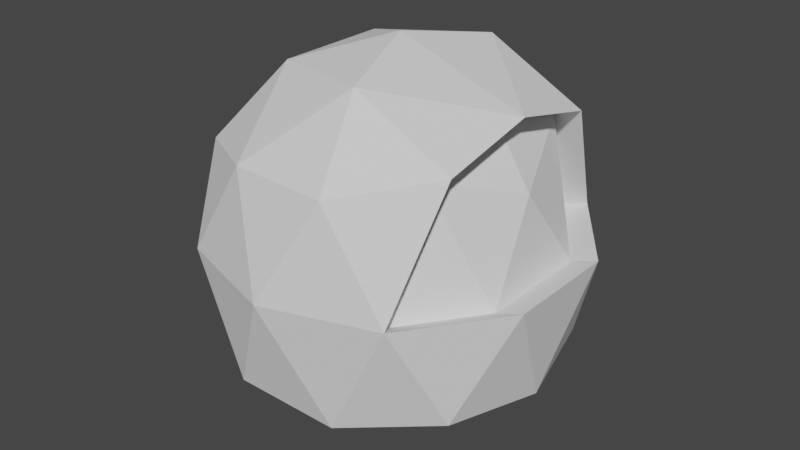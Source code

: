 # Source: enemyYellowHead.blend  (saved by Blender 2.81.16; exported with 4.5.12 LTS)
import bpy
from mathutils import Matrix  # noqa: F401  (used for matrix-valued properties, if any)

bpy.ops.wm.read_factory_settings(use_empty=True)
scene = bpy.context.scene
scene.name = 'Scene'

# ---- collections
col_collection = bpy.data.collections.new('Collection'); scene.collection.children.link(col_collection)

# ---- world
world_world = bpy.data.worlds.new('World'); scene.world = world_world
world_world.use_nodes = True; world_world.node_tree.nodes.clear()
_N = world_world.node_tree.nodes; _L = world_world.node_tree.links
n0 = _N.new('ShaderNodeOutputWorld'); n0.name = 'World Output'; n0.location = (300, 300)
n1 = _N.new('ShaderNodeBackground'); n1.name = 'Background'; n1.location = (10, 300)
n1.inputs[0].default_value = (0.05088, 0.05088, 0.05088, 1.0)
_L.new(n1.outputs[0], n0.inputs[0])
n0.is_active_output = True
world_world.color = (0.05088, 0.05088, 0.05088)
world_world.use_sun_shadow = False
world_world.sun_shadow_jitter_overblur = 0.0

# ---- meshes
me_icosphere = bpy.data.meshes.new('Icosphere')
me_icosphere.from_pydata([(-7.911e-10, 1.892e-09, -0.46), (0.3328, -0.2418, -0.2651), (-0.1271, -0.3913, -0.275), (-0.4114, 1.892e-09, -0.2057), (-0.1271, 0.3913, -0.275), (0.3328, 0.2418, -0.2651), (0.1271, -0.3913, 0.2459), (-0.3328, -0.2418, 0.2057), (-0.3328, 0.2418, 0.2057), (0.1271, 0.3913, 0.2459), (-7.911e-10, 1.892e-09, 0.46), (-0.07473, -0.23, -0.3913), (0.1956, -0.1421, -0.3913), (0.1209, -0.3721, -0.2982), (0.3913, 1.892e-09, -0.2889), (0.1956, 0.1421, -0.3913), (-0.2418, 1.892e-09, -0.3913), (-0.3166, -0.23, -0.2418), (-0.07473, 0.23, -0.3913), (-0.3166, 0.23, -0.2418), (0.1209, 0.3721, -0.2982), (0.4375, -0.1421, -1.229e-10), (0.4375, 0.1421, -1.229e-10), (-7.911e-10, -0.46, -1.229e-10), (0.2704, -0.3721, -1.229e-10), (-0.4375, -0.1421, -1.229e-10), (-0.2704, -0.3721, -1.229e-10), (-0.2704, 0.3721, -1.229e-10), (-0.4375, 0.1421, -1.229e-10), (0.2704, 0.3721, -1.229e-10), (-7.911e-10, 0.46, -1.229e-10), (0.3166, -0.23, 0.2899), (-0.1209, -0.3721, 0.2418), (-0.3913, 1.892e-09, 0.2418), (-0.1209, 0.3721, 0.2418), (0.3166, 0.23, 0.2899), (0.07473, -0.23, 0.4159), (0.3229, 1.892e-09, 0.3457), (-0.1956, -0.1421, 0.3913), (-0.1956, 0.1421, 0.3913), (0.07473, 0.23, 0.4159), (0.3699, 0.1421, -0.02327), (0.3439, 0.0, 0.1824), (0.249, 0.23, 0.2666), (0.3699, -0.1421, -0.02327), (0.249, -0.23, 0.2666), (0.2554, 1.892e-09, 0.3224), (0.2028, 0.3721, -0.02327), (0.2028, -0.3721, -0.02327), (0.3569, 0.07107, 0.07959), (0.2964, 0.115, 0.2245), (0.3569, -0.07107, 0.07959), (0.2964, -0.115, 0.2245), (0.2996, 1.892e-09, 0.2524), (0.2522, 0.115, 0.2945), (0.2522, -0.115, 0.2945), (0.3095, 0.1861, 0.1217), (0.2864, 0.2571, -0.02327), (0.2259, 0.3011, 0.1217), (0.2259, -0.3011, 0.1217), (0.2864, -0.2571, -0.02327), (0.3095, -0.1861, 0.1217), (0.3699, 0.0, -0.02327), (0.3317, -0.06472, 0.1618), (0.3317, 0.06472, 0.1618)], [], [(0, 12, 11), (1, 12, 14), (0, 11, 16), (0, 16, 18), (0, 18, 15), (1, 14, 21), (2, 13, 23), (3, 17, 25), (4, 19, 27), (5, 20, 29), (1, 21, 24), (2, 23, 26), (3, 25, 28), (4, 27, 30), (5, 29, 22), (6, 31, 36), (7, 32, 38), (8, 33, 39), (9, 34, 40), (29, 35, 43, 58, 47), (37, 40, 10), (37, 35, 40), (35, 9, 40), (40, 39, 10), (40, 34, 39), (34, 8, 39), (39, 38, 10), (39, 33, 38), (33, 7, 38), (38, 36, 10), (38, 32, 36), (32, 6, 36), (36, 37, 10), (36, 31, 37), (24, 21, 44, 60, 48), (35, 37, 46, 54, 43), (37, 31, 45, 55, 46), (29, 9, 35), (30, 34, 9), (30, 27, 34), (27, 8, 34), (28, 33, 8), (28, 25, 33), (25, 7, 33), (26, 32, 7), (26, 23, 32), (23, 6, 32), (24, 31, 6), (22, 29, 47, 57, 41), (31, 24, 48, 59, 45), (29, 30, 9), (29, 20, 30), (20, 4, 30), (27, 28, 8), (27, 19, 28), (19, 3, 28), (25, 26, 7), (25, 17, 26), (17, 2, 26), (23, 24, 6), (23, 13, 24), (13, 1, 24), (21, 22, 41, 62, 44), (21, 14, 22), (14, 5, 22), (15, 20, 5), (15, 18, 20), (18, 4, 20), (18, 19, 4), (18, 16, 19), (16, 3, 19), (16, 17, 3), (16, 11, 17), (11, 2, 17), (14, 15, 5), (14, 12, 15), (12, 0, 15), (11, 13, 2), (11, 12, 13), (12, 1, 13), (42, 50, 53), (45, 52, 55), (41, 56, 49), (41, 57, 56), (48, 60, 59), (44, 51, 61), (44, 62, 51), (51, 49, 42), (51, 62, 49), (62, 41, 49), (61, 52, 45), (61, 51, 52), (49, 50, 64), (59, 61, 45), (59, 60, 61), (60, 44, 61), (56, 58, 43), (56, 57, 58), (57, 47, 58), (49, 56, 50), (56, 43, 50), (55, 53, 46), (55, 52, 53), (52, 42, 53), (53, 54, 46), (53, 50, 54), (50, 43, 54), (51, 42, 63), (42, 52, 63), (52, 51, 63), (50, 42, 64), (42, 49, 64)])
_uv = me_icosphere.uv_layers.new(name='UVMap')
_uv.uv.foreach_set('vector', [0.8182, 0.0, 0.7727, 0.07873, 0.8636, 0.07873, 0.7273, 0.1575, 0.6818, 0.07873, 0.6364, 0.1575, 0.09091, 0.0, 0.04545, 0.07873, 0.1364, 0.07873, 0.2727, 0.0, 0.2273, 0.07873, 0.3182, 0.07873, 0.4545, 0.0, 0.4091, 0.07873, 0.5, 0.07873, 0.7273, 0.1575, 0.6364, 0.1575, 0.6818, 0.2362, 0.9091, 0.1575, 0.8182, 0.1575, 0.8636, 0.2362, 0.1818, 0.1575, 0.09091, 0.1575, 0.1364, 0.2362, 0.3636, 0.1575, 0.2727, 0.1575, 0.3182, 0.2362, 0.5455, 0.1575, 0.4545, 0.1575, 0.5, 0.2362, 0.7273, 0.1575, 0.6818, 0.2362, 0.7727, 0.2362, 0.9091, 0.1575, 0.8636, 0.2362, 0.9545, 0.2362, 0.1818, 0.1575, 0.1364, 0.2362, 0.2273, 0.2362, 0.3636, 0.1575, 0.3182, 0.2362, 0.4091, 0.2362, 0.5455, 0.1575, 0.5, 0.2362, 0.5909, 0.2362, 0.8182, 0.3149, 0.7273, 0.3149, 0.7727, 0.3937, 1.0, 0.3149, 0.9091, 0.3149, 0.9545, 0.3937, 0.2727, 0.3149, 0.1818, 0.3149, 0.2273, 0.3937, 0.4545, 0.3149, 0.3636, 0.3149, 0.4091, 0.3937, 0.5, 0.2362, 0.5455, 0.3149, 0.5455, 0.3149, 0.5227, 0.2756, 0.5, 0.2362, 0.5909, 0.3937, 0.5, 0.3937, 0.5455, 0.4724, 0.5909, 0.3937, 0.5455, 0.3149, 0.5, 0.3937, 0.5455, 0.3149, 0.4545, 0.3149, 0.5, 0.3937, 0.4091, 0.3937, 0.3182, 0.3937, 0.3636, 0.4724, 0.4091, 0.3937, 0.3636, 0.3149, 0.3182, 0.3937, 0.3636, 0.3149, 0.2727, 0.3149, 0.3182, 0.3937, 0.2273, 0.3937, 0.1364, 0.3937, 0.1818, 0.4724, 0.2273, 0.3937, 0.1818, 0.3149, 0.1364, 0.3937, 0.1818, 0.3149, 0.09091, 0.3149, 0.1364, 0.3937, 0.9545, 0.3937, 0.8636, 0.3937, 0.9091, 0.4724, 0.9545, 0.3937, 0.9091, 0.3149, 0.8636, 0.3937, 0.9091, 0.3149, 0.8182, 0.3149, 0.8636, 0.3937, 0.7727, 0.3937, 0.6818, 0.3937, 0.7273, 0.4724, 0.7727, 0.3937, 0.7273, 0.3149, 0.6818, 0.3937, 0.7727, 0.2362, 0.6818, 0.2362, 0.6818, 0.2362, 0.7273, 0.2362, 0.7727, 0.2362, 0.5455, 0.3149, 0.5909, 0.3937, 0.5909, 0.3937, 0.5682, 0.3543, 0.5455, 0.3149, 0.6818, 0.3937, 0.7273, 0.3149, 0.7273, 0.3149, 0.7045, 0.3543, 0.6818, 0.3937, 0.5, 0.2362, 0.4545, 0.3149, 0.5455, 0.3149, 0.4091, 0.2362, 0.3636, 0.3149, 0.4545, 0.3149, 0.4091, 0.2362, 0.3182, 0.2362, 0.3636, 0.3149, 0.3182, 0.2362, 0.2727, 0.3149, 0.3636, 0.3149, 0.2273, 0.2362, 0.1818, 0.3149, 0.2727, 0.3149, 0.2273, 0.2362, 0.1364, 0.2362, 0.1818, 0.3149, 0.1364, 0.2362, 0.09091, 0.3149, 0.1818, 0.3149, 0.9545, 0.2362, 0.9091, 0.3149, 1.0, 0.3149, 0.9545, 0.2362, 0.8636, 0.2362, 0.9091, 0.3149, 0.8636, 0.2362, 0.8182, 0.3149, 0.9091, 0.3149, 0.7727, 0.2362, 0.7273, 0.3149, 0.8182, 0.3149, 0.5909, 0.2362, 0.5, 0.2362, 0.5, 0.2362, 0.5455, 0.2362, 0.5909, 0.2362, 0.7273, 0.3149, 0.7727, 0.2362, 0.7727, 0.2362, 0.75, 0.2756, 0.7273, 0.3149, 0.5, 0.2362, 0.4091, 0.2362, 0.4545, 0.3149, 0.5, 0.2362, 0.4545, 0.1575, 0.4091, 0.2362, 0.4545, 0.1575, 0.3636, 0.1575, 0.4091, 0.2362, 0.3182, 0.2362, 0.2273, 0.2362, 0.2727, 0.3149, 0.3182, 0.2362, 0.2727, 0.1575, 0.2273, 0.2362, 0.2727, 0.1575, 0.1818, 0.1575, 0.2273, 0.2362, 0.1364, 0.2362, 0.04545, 0.2362, 0.09091, 0.3149, 0.1364, 0.2362, 0.09091, 0.1575, 0.04545, 0.2362, 0.09091, 0.1575, 0.0, 0.1575, 0.04545, 0.2362, 0.8636, 0.2362, 0.7727, 0.2362, 0.8182, 0.3149, 0.8636, 0.2362, 0.8182, 0.1575, 0.7727, 0.2362, 0.8182, 0.1575, 0.7273, 0.1575, 0.7727, 0.2362, 0.6818, 0.2362, 0.5909, 0.2362, 0.5909, 0.2362, 0.6364, 0.2362, 0.6818, 0.2362, 0.6818, 0.2362, 0.6364, 0.1575, 0.5909, 0.2362, 0.6364, 0.1575, 0.5455, 0.1575, 0.5909, 0.2362, 0.5, 0.07873, 0.4545, 0.1575, 0.5455, 0.1575, 0.5, 0.07873, 0.4091, 0.07873, 0.4545, 0.1575, 0.4091, 0.07873, 0.3636, 0.1575, 0.4545, 0.1575, 0.3182, 0.07873, 0.2727, 0.1575, 0.3636, 0.1575, 0.3182, 0.07873, 0.2273, 0.07873, 0.2727, 0.1575, 0.2273, 0.07873, 0.1818, 0.1575, 0.2727, 0.1575, 0.1364, 0.07873, 0.09091, 0.1575, 0.1818, 0.1575, 0.1364, 0.07873, 0.04545, 0.07873, 0.09091, 0.1575, 0.04545, 0.07873, 0.0, 0.1575, 0.09091, 0.1575, 0.6364, 0.1575, 0.5909, 0.07873, 0.5455, 0.1575, 0.6364, 0.1575, 0.6818, 0.07873, 0.5909, 0.07873, 0.6818, 0.07873, 0.6364, 0.0, 0.5909, 0.07873, 0.8636, 0.07873, 0.8182, 0.1575, 0.9091, 0.1575, 0.8636, 0.07873, 0.7727, 0.07873, 0.8182, 0.1575, 0.7727, 0.07873, 0.7273, 0.1575, 0.8182, 0.1575, 0.6364, 0.3149, 0.5909, 0.3149, 0.6136, 0.3543, 0.7273, 0.3149, 0.6818, 0.3149, 0.7045, 0.3543, 0.5909, 0.2362, 0.5682, 0.2756, 0.6136, 0.2756, 0.5909, 0.2362, 0.5455, 0.2362, 0.5682, 0.2756, 0.7727, 0.2362, 0.7273, 0.2362, 0.75, 0.2756, 0.6818, 0.2362, 0.6591, 0.2756, 0.7045, 0.2756, 0.6818, 0.2362, 0.6364, 0.2362, 0.6591, 0.2756, 0.6591, 0.2756, 0.6136, 0.2756, 0.6364, 0.3149, 0.6591, 0.2756, 0.6364, 0.2362, 0.6136, 0.2756, 0.6364, 0.2362, 0.5909, 0.2362, 0.6136, 0.2756, 0.7045, 0.2756, 0.6818, 0.3149, 0.7273, 0.3149, 0.7045, 0.2756, 0.6591, 0.2756, 0.6818, 0.3149, 0.6136, 0.2756, 0.5909, 0.3149, 0.6126, 0.3014, 0.75, 0.2756, 0.7045, 0.2756, 0.7273, 0.3149, 0.75, 0.2756, 0.7273, 0.2362, 0.7045, 0.2756, 0.7273, 0.2362, 0.6818, 0.2362, 0.7045, 0.2756, 0.5682, 0.2756, 0.5227, 0.2756, 0.5455, 0.3149, 0.5682, 0.2756, 0.5455, 0.2362, 0.5227, 0.2756, 0.5455, 0.2362, 0.5, 0.2362, 0.5227, 0.2756, 0.6136, 0.2756, 0.5682, 0.2756, 0.5909, 0.3149, 0.5682, 0.2756, 0.5455, 0.3149, 0.5909, 0.3149, 0.7045, 0.3543, 0.6591, 0.3543, 0.6818, 0.3937, 0.7045, 0.3543, 0.6818, 0.3149, 0.6591, 0.3543, 0.6818, 0.3149, 0.6364, 0.3149, 0.6591, 0.3543, 0.6136, 0.3543, 0.5682, 0.3543, 0.5909, 0.3937, 0.6136, 0.3543, 0.5909, 0.3149, 0.5682, 0.3543, 0.5909, 0.3149, 0.5455, 0.3149, 0.5682, 0.3543, 0.6591, 0.2756, 0.6364, 0.3149, 0.6601, 0.3014, 0.6364, 0.3149, 0.6818, 0.3149, 0.6601, 0.3014, 0.6818, 0.3149, 0.6591, 0.2756, 0.6601, 0.3014, 0.5909, 0.3149, 0.6364, 0.3149, 0.6126, 0.3014, 0.6364, 0.3149, 0.6136, 0.2756, 0.6126, 0.3014])
_ca = me_icosphere.color_attributes.new('Col', 'BYTE_COLOR', 'CORNER')
_ca.data.foreach_set('color', [0.6939, 0.6105, 0.08228, 1.0, 0.6939, 0.6105, 0.08228, 1.0, 0.6939, 0.6105, 0.08228, 1.0, 0.6939, 0.6105, 0.08228, 1.0, 0.6939, 0.6105, 0.08228, 1.0, 0.6939, 0.6105, 0.08228, 1.0, 0.6939, 0.6105, 0.08228, 1.0, 0.6939, 0.6105, 0.08228, 1.0, 0.6939, 0.6105, 0.08228, 1.0, 0.6939, 0.6105, 0.08228, 1.0, 0.6939, 0.6105, 0.08228, 1.0, 0.6939, 0.6105, 0.08228, 1.0, 0.6939, 0.6105, 0.08228, 1.0, 0.6939, 0.6105, 0.08228, 1.0, 0.6939, 0.6105, 0.08228, 1.0, 0.6939, 0.6105, 0.08228, 1.0, 0.6939, 0.6105, 0.08228, 1.0, 0.6939, 0.6105, 0.08228, 1.0, 0.6939, 0.6105, 0.08228, 1.0, 0.6939, 0.6105, 0.08228, 1.0, 0.6939, 0.6105, 0.08228, 1.0, 0.6939, 0.6105, 0.08228, 1.0, 0.6939, 0.6105, 0.08228, 1.0, 0.6939, 0.6105, 0.08228, 1.0, 0.6939, 0.6105, 0.08228, 1.0, 0.6939, 0.6105, 0.08228, 1.0, 0.6939, 0.6105, 0.08228, 1.0, 0.6939, 0.6105, 0.08228, 1.0, 0.6939, 0.6105, 0.08228, 1.0, 0.6939, 0.6105, 0.08228, 1.0, 0.6939, 0.6105, 0.08228, 1.0, 0.6939, 0.6105, 0.08228, 1.0, 0.6939, 0.6105, 0.08228, 1.0, 0.6939, 0.6105, 0.08228, 1.0, 0.6939, 0.6105, 0.08228, 1.0, 0.6939, 0.6105, 0.08228, 1.0, 0.6939, 0.6105, 0.08228, 1.0, 0.6939, 0.6105, 0.08228, 1.0, 0.6939, 0.6105, 0.08228, 1.0, 0.6939, 0.6105, 0.08228, 1.0, 0.6939, 0.6105, 0.08228, 1.0, 0.6939, 0.6105, 0.08228, 1.0, 0.6939, 0.6105, 0.08228, 1.0, 0.6939, 0.6105, 0.08228, 1.0, 0.6939, 0.6105, 0.08228, 1.0, 0.6939, 0.6105, 0.08228, 1.0, 0.6939, 0.6105, 0.08228, 1.0, 0.6939, 0.6105, 0.08228, 1.0, 0.6939, 0.6105, 0.08228, 1.0, 0.6939, 0.6105, 0.08228, 1.0, 0.6939, 0.6105, 0.08228, 1.0, 0.6939, 0.6105, 0.08228, 1.0, 0.6939, 0.6105, 0.08228, 1.0, 0.6939, 0.6105, 0.08228, 1.0, 0.6939, 0.6105, 0.08228, 1.0, 0.6939, 0.6105, 0.08228, 1.0, 0.6939, 0.6105, 0.08228, 1.0, 0.6939, 0.6105, 0.08228, 1.0, 0.6939, 0.6105, 0.08228, 1.0, 0.6939, 0.6105, 0.08228, 1.0, 0.6939, 0.6105, 0.08228, 1.0, 0.6939, 0.6105, 0.08228, 1.0, 0.6939, 0.6105, 0.08228, 1.0, 0.6939, 0.6105, 0.08228, 1.0, 0.6939, 0.6105, 0.08228, 1.0, 0.6939, 0.6105, 0.08228, 1.0, 0.6939, 0.6105, 0.08228, 1.0, 0.6939, 0.6105, 0.08228, 1.0, 0.6939, 0.6105, 0.08228, 1.0, 0.6939, 0.6105, 0.08228, 1.0, 0.6939, 0.6105, 0.08228, 1.0, 0.6939, 0.6105, 0.08228, 1.0, 0.6939, 0.6105, 0.08228, 1.0, 0.6939, 0.6105, 0.08228, 1.0, 0.6939, 0.6105, 0.08228, 1.0, 0.6939, 0.6105, 0.08228, 1.0, 0.6939, 0.6105, 0.08228, 1.0, 0.6939, 0.6105, 0.08228, 1.0, 0.6939, 0.6105, 0.08228, 1.0, 0.6939, 0.6105, 0.08228, 1.0, 0.6939, 0.6105, 0.08228, 1.0, 0.6939, 0.6105, 0.08228, 1.0, 0.6939, 0.6105, 0.08228, 1.0, 0.6939, 0.6105, 0.08228, 1.0, 0.6939, 0.6105, 0.08228, 1.0, 0.6939, 0.6105, 0.08228, 1.0, 0.6939, 0.6105, 0.08228, 1.0, 0.6939, 0.6105, 0.08228, 1.0, 0.6939, 0.6105, 0.08228, 1.0, 0.6939, 0.6105, 0.08228, 1.0, 0.6939, 0.6105, 0.08228, 1.0, 0.6939, 0.6105, 0.08228, 1.0, 0.6939, 0.6105, 0.08228, 1.0, 0.6939, 0.6105, 0.08228, 1.0, 0.6939, 0.6105, 0.08228, 1.0, 0.6939, 0.6105, 0.08228, 1.0, 0.6939, 0.6105, 0.08228, 1.0, 0.6939, 0.6105, 0.08228, 1.0, 0.6939, 0.6105, 0.08228, 1.0, 0.6939, 0.6105, 0.08228, 1.0, 0.6939, 0.6105, 0.08228, 1.0, 0.6939, 0.6105, 0.08228, 1.0, 0.6939, 0.6105, 0.08228, 1.0, 0.6939, 0.6105, 0.08228, 1.0, 0.6939, 0.6105, 0.08228, 1.0, 0.6939, 0.6105, 0.08228, 1.0, 0.6939, 0.6105, 0.08228, 1.0, 0.6939, 0.6105, 0.08228, 1.0, 0.6939, 0.6105, 0.08228, 1.0, 0.6939, 0.6105, 0.08228, 1.0, 0.6939, 0.6105, 0.08228, 1.0, 0.6939, 0.6105, 0.08228, 1.0, 0.6939, 0.6105, 0.08228, 1.0, 0.6939, 0.6105, 0.08228, 1.0, 0.6939, 0.6105, 0.08228, 1.0, 0.6939, 0.6105, 0.08228, 1.0, 0.6939, 0.6105, 0.08228, 1.0, 0.6939, 0.6105, 0.08228, 1.0, 0.6939, 0.6105, 0.08228, 1.0, 0.6939, 0.6105, 0.08228, 1.0, 0.6939, 0.6105, 0.08228, 1.0, 0.6939, 0.6105, 0.08228, 1.0, 0.6939, 0.6105, 0.08228, 1.0, 0.6939, 0.6105, 0.08228, 1.0, 0.6939, 0.6105, 0.08228, 1.0, 0.6939, 0.6105, 0.08228, 1.0, 0.6939, 0.6105, 0.08228, 1.0, 0.6939, 0.6105, 0.08228, 1.0, 0.6939, 0.6105, 0.08228, 1.0, 0.6939, 0.6105, 0.08228, 1.0, 0.6939, 0.6105, 0.08228, 1.0, 0.6939, 0.6105, 0.08228, 1.0, 0.6939, 0.6105, 0.08228, 1.0, 0.6939, 0.6105, 0.08228, 1.0, 0.6939, 0.6105, 0.08228, 1.0, 0.6939, 0.6105, 0.08228, 1.0, 0.6939, 0.6105, 0.08228, 1.0, 0.6939, 0.6105, 0.08228, 1.0, 0.6939, 0.6105, 0.08228, 1.0, 0.6939, 0.6105, 0.08228, 1.0, 0.6939, 0.6105, 0.08228, 1.0, 0.6939, 0.6105, 0.08228, 1.0, 0.6939, 0.6105, 0.08228, 1.0, 0.6939, 0.6105, 0.08228, 1.0, 0.6939, 0.6105, 0.08228, 1.0, 0.6939, 0.6105, 0.08228, 1.0, 0.6939, 0.6105, 0.08228, 1.0, 0.6939, 0.6105, 0.08228, 1.0, 0.6939, 0.6105, 0.08228, 1.0, 0.6939, 0.6105, 0.08228, 1.0, 0.6939, 0.6105, 0.08228, 1.0, 0.6939, 0.6105, 0.08228, 1.0, 0.6939, 0.6105, 0.08228, 1.0, 0.6939, 0.6105, 0.08228, 1.0, 0.6939, 0.6105, 0.08228, 1.0, 0.6939, 0.6105, 0.08228, 1.0, 0.6939, 0.6105, 0.08228, 1.0, 0.6939, 0.6105, 0.08228, 1.0, 0.6939, 0.6105, 0.08228, 1.0, 0.6939, 0.6105, 0.08228, 1.0, 0.6939, 0.6105, 0.08228, 1.0, 0.6939, 0.6105, 0.08228, 1.0, 0.6939, 0.6105, 0.08228, 1.0, 0.6939, 0.6105, 0.08228, 1.0, 0.6939, 0.6105, 0.08228, 1.0, 0.6939, 0.6105, 0.08228, 1.0, 0.6939, 0.6105, 0.08228, 1.0, 0.6939, 0.6105, 0.08228, 1.0, 0.6939, 0.6105, 0.08228, 1.0, 0.6939, 0.6105, 0.08228, 1.0, 0.6939, 0.6105, 0.08228, 1.0, 0.6939, 0.6105, 0.08228, 1.0, 0.6939, 0.6105, 0.08228, 1.0, 0.6939, 0.6105, 0.08228, 1.0, 0.6939, 0.6105, 0.08228, 1.0, 0.6939, 0.6105, 0.08228, 1.0, 0.6939, 0.6105, 0.08228, 1.0, 0.6939, 0.6105, 0.08228, 1.0, 0.6939, 0.6105, 0.08228, 1.0, 0.6939, 0.6105, 0.08228, 1.0, 0.6939, 0.6105, 0.08228, 1.0, 0.6939, 0.6105, 0.08228, 1.0, 0.6939, 0.6105, 0.08228, 1.0, 0.6939, 0.6105, 0.08228, 1.0, 0.6939, 0.6105, 0.08228, 1.0, 0.6939, 0.6105, 0.08228, 1.0, 0.6939, 0.6105, 0.08228, 1.0, 0.6939, 0.6105, 0.08228, 1.0, 0.6939, 0.6105, 0.08228, 1.0, 0.6939, 0.6105, 0.08228, 1.0, 0.6939, 0.6105, 0.08228, 1.0, 0.6939, 0.6105, 0.08228, 1.0, 0.6939, 0.6105, 0.08228, 1.0, 0.6939, 0.6105, 0.08228, 1.0, 0.6939, 0.6105, 0.08228, 1.0, 0.6939, 0.6105, 0.08228, 1.0, 0.6939, 0.6105, 0.08228, 1.0, 0.6939, 0.6105, 0.08228, 1.0, 0.6939, 0.6105, 0.08228, 1.0, 0.6939, 0.6105, 0.08228, 1.0, 0.6939, 0.6105, 0.08228, 1.0, 0.6939, 0.6105, 0.08228, 1.0, 0.6939, 0.6105, 0.08228, 1.0, 0.6939, 0.6105, 0.08228, 1.0, 0.6939, 0.6105, 0.08228, 1.0, 0.6939, 0.6105, 0.08228, 1.0, 0.6939, 0.6105, 0.08228, 1.0, 0.6939, 0.6105, 0.08228, 1.0, 0.6939, 0.6105, 0.08228, 1.0, 0.6939, 0.6105, 0.08228, 1.0, 0.6939, 0.6105, 0.08228, 1.0, 0.6939, 0.6105, 0.08228, 1.0, 0.6939, 0.6105, 0.08228, 1.0, 0.6939, 0.6105, 0.08228, 1.0, 0.6939, 0.6105, 0.08228, 1.0, 0.6939, 0.6105, 0.08228, 1.0, 0.6939, 0.6105, 0.08228, 1.0, 0.6939, 0.6105, 0.08228, 1.0, 0.6939, 0.6105, 0.08228, 1.0, 0.6939, 0.6105, 0.08228, 1.0, 0.6939, 0.6105, 0.08228, 1.0, 0.6939, 0.6105, 0.08228, 1.0, 0.6939, 0.6105, 0.08228, 1.0, 0.6939, 0.6105, 0.08228, 1.0, 0.6939, 0.6105, 0.08228, 1.0, 0.6939, 0.6105, 0.08228, 1.0, 0.6939, 0.6105, 0.08228, 1.0, 0.6939, 0.6105, 0.08228, 1.0, 0.6939, 0.6105, 0.08228, 1.0, 0.6939, 0.6105, 0.08228, 1.0, 0.6939, 0.6105, 0.08228, 1.0, 0.6939, 0.6105, 0.08228, 1.0, 0.6939, 0.6105, 0.08228, 1.0, 0.6939, 0.6105, 0.08228, 1.0, 0.6939, 0.6105, 0.08228, 1.0, 0.6939, 0.6105, 0.08228, 1.0, 0.6939, 0.6105, 0.08228, 1.0, 0.6939, 0.6105, 0.08228, 1.0, 0.6939, 0.6105, 0.08228, 1.0, 0.6939, 0.6105, 0.08228, 1.0, 0.6939, 0.6105, 0.08228, 1.0, 0.6939, 0.6105, 0.08228, 1.0, 0.6939, 0.6105, 0.08228, 1.0, 0.6939, 0.6105, 0.08228, 1.0, 0.6939, 0.6105, 0.08228, 1.0, 0.6939, 0.6105, 0.08228, 1.0, 0.6939, 0.6105, 0.08228, 1.0, 0.6939, 0.6105, 0.08228, 1.0, 0.6939, 0.6105, 0.08228, 1.0, 0.6939, 0.6105, 0.08228, 1.0, 0.6939, 0.6105, 0.08228, 1.0, 0.6939, 0.6105, 0.08228, 1.0, 0.6939, 0.6105, 0.08228, 1.0, 0.6939, 0.6105, 0.08228, 1.0, 0.1248, 0.06848, 0.03071, 1.0, 0.1248, 0.06848, 0.03071, 1.0, 0.1248, 0.06848, 0.03071, 1.0, 0.1248, 0.06848, 0.03071, 1.0, 0.1248, 0.06848, 0.03071, 1.0, 0.1248, 0.06848, 0.03071, 1.0, 0.1248, 0.06848, 0.03071, 1.0, 0.1248, 0.06848, 0.03071, 1.0, 0.1248, 0.06848, 0.03071, 1.0, 0.1248, 0.06848, 0.03071, 1.0, 0.1248, 0.06848, 0.03071, 1.0, 0.1248, 0.06848, 0.03071, 1.0, 0.1248, 0.06848, 0.03071, 1.0, 0.1248, 0.06848, 0.03071, 1.0, 0.1248, 0.06848, 0.03071, 1.0, 0.1248, 0.06848, 0.03071, 1.0, 0.1248, 0.06848, 0.03071, 1.0, 0.1248, 0.06848, 0.03071, 1.0, 0.1248, 0.06848, 0.03071, 1.0, 0.1248, 0.06848, 0.03071, 1.0, 0.1248, 0.06848, 0.03071, 1.0, 0.1248, 0.06848, 0.03071, 1.0, 0.1248, 0.06848, 0.03071, 1.0, 0.1248, 0.06848, 0.03071, 1.0, 0.1248, 0.06848, 0.03071, 1.0, 0.1248, 0.06848, 0.03071, 1.0, 0.1248, 0.06848, 0.03071, 1.0, 0.1248, 0.06848, 0.03071, 1.0, 0.1248, 0.06848, 0.03071, 1.0, 0.1248, 0.06848, 0.03071, 1.0, 0.1248, 0.06848, 0.03071, 1.0, 0.1248, 0.06848, 0.03071, 1.0, 0.1248, 0.06848, 0.03071, 1.0, 0.01521, 0.009721, 0.005182, 1.0, 0.01521, 0.009721, 0.005182, 1.0, 0.01521, 0.009721, 0.005182, 1.0, 0.01521, 0.009721, 0.005182, 1.0, 0.01521, 0.009721, 0.005182, 1.0, 0.01521, 0.009721, 0.005182, 1.0, 0.1248, 0.06848, 0.03071, 1.0, 0.1248, 0.06848, 0.03071, 1.0, 0.1248, 0.06848, 0.03071, 1.0, 0.1248, 0.06848, 0.03071, 1.0, 0.1248, 0.06848, 0.03071, 1.0, 0.1248, 0.06848, 0.03071, 1.0, 0.1248, 0.06848, 0.03071, 1.0, 0.1248, 0.06848, 0.03071, 1.0, 0.1248, 0.06848, 0.03071, 1.0, 0.1248, 0.06848, 0.03071, 1.0, 0.1248, 0.06848, 0.03071, 1.0, 0.1248, 0.06848, 0.03071, 1.0, 0.1248, 0.06848, 0.03071, 1.0, 0.1248, 0.06848, 0.03071, 1.0, 0.1248, 0.06848, 0.03071, 1.0, 0.1248, 0.06848, 0.03071, 1.0, 0.1248, 0.06848, 0.03071, 1.0, 0.1248, 0.06848, 0.03071, 1.0, 0.01521, 0.009721, 0.005182, 1.0, 0.01521, 0.009721, 0.005182, 1.0, 0.01521, 0.009721, 0.005182, 1.0, 0.1248, 0.06848, 0.03071, 1.0, 0.1248, 0.06848, 0.03071, 1.0, 0.1248, 0.06848, 0.03071, 1.0, 0.1248, 0.06848, 0.03071, 1.0, 0.1248, 0.06848, 0.03071, 1.0, 0.1248, 0.06848, 0.03071, 1.0, 0.1248, 0.06848, 0.03071, 1.0, 0.1248, 0.06848, 0.03071, 1.0, 0.1248, 0.06848, 0.03071, 1.0, 0.1248, 0.06848, 0.03071, 1.0, 0.1248, 0.06848, 0.03071, 1.0, 0.1248, 0.06848, 0.03071, 1.0, 0.1248, 0.06848, 0.03071, 1.0, 0.1248, 0.06848, 0.03071, 1.0, 0.1248, 0.06848, 0.03071, 1.0, 0.1248, 0.06848, 0.03071, 1.0, 0.1248, 0.06848, 0.03071, 1.0, 0.1248, 0.06848, 0.03071, 1.0, 0.1248, 0.06848, 0.03071, 1.0, 0.1248, 0.06848, 0.03071, 1.0, 0.1248, 0.06848, 0.03071, 1.0, 0.1248, 0.06848, 0.03071, 1.0, 0.1248, 0.06848, 0.03071, 1.0, 0.1248, 0.06848, 0.03071, 1.0, 0.1248, 0.06848, 0.03071, 1.0, 0.1248, 0.06848, 0.03071, 1.0, 0.1248, 0.06848, 0.03071, 1.0, 0.01521, 0.009721, 0.005182, 1.0, 0.01521, 0.009721, 0.005182, 1.0, 0.01521, 0.009721, 0.005182, 1.0, 0.1248, 0.06848, 0.03071, 1.0, 0.1248, 0.06848, 0.03071, 1.0, 0.1248, 0.06848, 0.03071, 1.0, 0.1248, 0.06848, 0.03071, 1.0, 0.1248, 0.06848, 0.03071, 1.0, 0.1248, 0.06848, 0.03071, 1.0])
me_icosphere.use_remesh_fix_poles = True
me_icosphere.use_remesh_preserve_attributes = False
me_icosphere.use_mirror_y = True
me_icosphere.use_mirror_vertex_groups = False
me_icosphere.use_paint_bone_selection = False
me_icosphere.use_paint_mask = True
me_icosphere.update()

# ---- objects
ob_icosphere = bpy.data.objects.new('Icosphere', me_icosphere)

# ---- transforms, parenting, visibility, modifiers, constraints
ob_icosphere.location = (0.0, 0.0, 0.0)
ob_icosphere.lineart.crease_threshold = 0.0
ob_icosphere.use_mesh_mirror_y = True

# ---- collection membership
col_collection.objects.link(ob_icosphere)

# ---- scene / render settings (as saved in the file)
scene.frame_start = 1; scene.frame_end = 250; scene.frame_set(1)
scene.render.engine = 'BLENDER_EEVEE_NEXT'
scene.cycles.use_denoising = False
scene.cycles.samples = 128
scene.cycles.sampling_pattern = 'TABULATED_SOBOL'
scene.cycles.use_adaptive_sampling = False
scene.cycles.use_light_tree = False
scene.view_settings.view_transform = 'Filmic'
bpy.context.view_layer.update()

# ---- added for rendering (the .blend has no active camera and no usable light): camera, sun
cam_auto = bpy.data.cameras.new('AutoCamera')
cam_auto.lens = 50.0
cam_auto.sensor_width = 36.0
cam_auto.clip_end = 1000.0
ob_auto_camera = bpy.data.objects.new('AutoCamera', cam_auto)
scene.collection.objects.link(ob_auto_camera)
ob_auto_camera.location = (1.4506, -1.74073, 1.16048)
ob_auto_camera.rotation_euler = (1.09748, -7.21219e-08, 0.694738)
scene.camera = ob_auto_camera
light_auto_sun = bpy.data.lights.new('AutoSun', 'SUN')
light_auto_sun.energy = 3.0
light_auto_sun.angle = 0.0523599
ob_auto_sun = bpy.data.objects.new('AutoSun', light_auto_sun)
scene.collection.objects.link(ob_auto_sun)
ob_auto_sun.rotation_euler = (0.872665, 0.174533, 0.523599)
bpy.context.view_layer.update()
